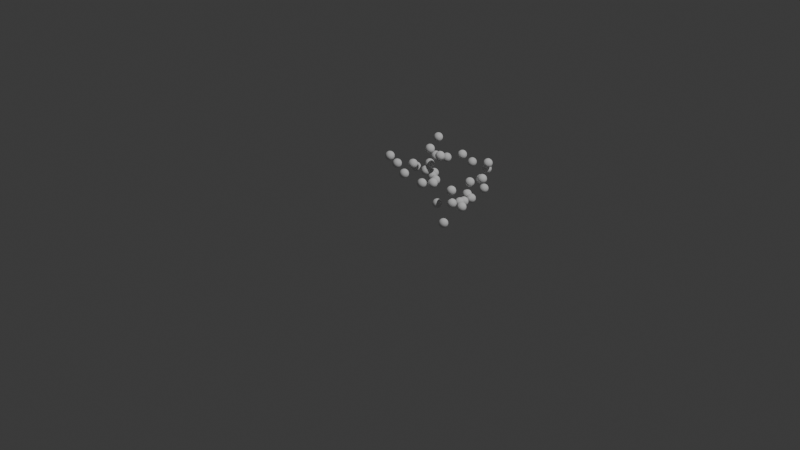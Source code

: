 # Source: 4_3_GeometryNodesPractice1_December9th2024_multistage_particle_animation_2.blend  (saved by Blender 4.3.32; exported with 4.5.12 LTS)
import bpy
from mathutils import Matrix  # noqa: F401  (used for matrix-valued properties, if any)

bpy.ops.wm.read_factory_settings(use_empty=True)
scene = bpy.context.scene
scene.name = 'Scene'

# ---- collections
col_collection = bpy.data.collections.new('Collection'); scene.collection.children.link(col_collection)

# ---- node groups
ng_newanimationpositionbasedontransform = bpy.data.node_groups.new('NewAnimationPositionBasedOnTransform', 'GeometryNodeTree')
_s = ng_newanimationpositionbasedontransform.interface.new_socket(name='Geometry', in_out='OUTPUT', socket_type='NodeSocketGeometry')
_s = ng_newanimationpositionbasedontransform.interface.new_socket(name='Duplicate Geometry', in_out='OUTPUT', socket_type='NodeSocketGeometry')
_s = ng_newanimationpositionbasedontransform.interface.new_socket(name='Geometry', in_out='INPUT', socket_type='NodeSocketGeometry')
_s = ng_newanimationpositionbasedontransform.interface.new_socket(name='Transform', in_out='INPUT', socket_type='NodeSocketMatrix')
_s = ng_newanimationpositionbasedontransform.interface.new_socket(name='Random', in_out='INPUT', socket_type='NodeSocketFloat')
_s.default_value = 2.0
_s.min_value = -1e+04
_s.max_value = 1e+04
_N = ng_newanimationpositionbasedontransform.nodes; _L = ng_newanimationpositionbasedontransform.links
n0 = _N.new('NodeGroupOutput'); n0.name = 'Group Output'; n0.location = (827, 0)
n1 = _N.new('NodeGroupInput'); n1.name = 'Group Input'; n1.location = (-837, 0)
n2 = _N.new('GeometryNodeDuplicateElements'); n2.name = 'Duplicate Elements'; n2.location = (-568, 35)
n3 = _N.new('GeometryNodeTransform'); n3.name = 'Transform Geometry'; n3.location = (-224, -14)
n3.inputs[1].default_value = (0.0, 7.7, 2.4)
n3.inputs[2].default_value = (0.0, 1.571, 0.0)
n3.inputs[3].default_value = (3.5, 3.5, 1.0)
n4 = _N.new('GeometryNodeSampleIndex'); n4.name = 'Sample Index.001'; n4.location = (137, 341)
n4.data_type = 'FLOAT_VECTOR'
n5 = _N.new('GeometryNodeInputIndex'); n5.name = 'Index.001'; n5.location = (-83, 162)
n6 = _N.new('GeometryNodeInputPosition'); n6.name = 'Position.002'; n6.location = (-82, 223)
n7 = _N.new('GeometryNodeSetPosition'); n7.name = 'Set Position.001'; n7.location = (-44, 66)
n8 = _N.new('FunctionNodeRandomValue'); n8.name = 'Random Value'; n8.location = (2, -148)
n8.data_type = 'FLOAT_VECTOR'
n8.inputs[8].default_value = 1
n9 = _N.new('ShaderNodeCombineXYZ'); n9.name = 'Combine XYZ.002'; n9.location = (-441, -602)
n10 = _N.new('ShaderNodeVectorMath'); n10.name = 'Vector Math.004'; n10.location = (-268, -418)
n10.operation = 'MULTIPLY'
n10.inputs[1].default_value = (-1.0, -1.0, -1.0)
n11 = _N.new('GeometryNodeStoreNamedAttribute'); n11.name = 'Store Named Attribute'; n11.location = (362, 541)
n11.data_type = 'FLOAT_VECTOR'
n11.inputs[2].default_value = 'end_position'
n12 = _N.new('GeometryNodeStoreNamedAttribute'); n12.name = 'Store Named Attribute.001'; n12.location = (637, 602)
n12.inputs[2].default_value = 'animation_position'
_L.new(n9.outputs[0], n8.inputs[1])
_L.new(n5.outputs[0], n4.inputs[2])
_L.new(n11.outputs[0], n12.inputs[0])
_L.new(n10.outputs[0], n8.inputs[0])
_L.new(n2.outputs[0], n3.inputs[0])
_L.new(n8.outputs[0], n7.inputs[3])
_L.new(n6.outputs[0], n4.inputs[1])
_L.new(n3.outputs[0], n7.inputs[0])
_L.new(n7.outputs[0], n4.inputs[0])
_L.new(n4.outputs[0], n11.inputs[3])
_L.new(n9.outputs[0], n10.inputs[0])
_L.new(n1.outputs[1], n3.inputs[4])
_L.new(n1.outputs[0], n2.inputs[0])
_L.new(n1.outputs[0], n11.inputs[0])
_L.new(n7.outputs[0], n0.inputs[1])
_L.new(n12.outputs[0], n0.inputs[0])
_L.new(n1.outputs[2], n9.inputs[0])
_L.new(n1.outputs[2], n9.inputs[1])
_L.new(n1.outputs[2], n9.inputs[2])
n0.is_active_output = True
ng_radialdistributepointsonfaces = bpy.data.node_groups.new('RadialDistributePointsOnFaces', 'GeometryNodeTree')
_s = ng_radialdistributepointsonfaces.interface.new_socket(name='Selection', in_out='OUTPUT', socket_type='NodeSocketGeometry')
_s = ng_radialdistributepointsonfaces.interface.new_socket(name='Mesh', in_out='INPUT', socket_type='NodeSocketGeometry')
_s = ng_radialdistributepointsonfaces.interface.new_socket(name='Radius', in_out='INPUT', socket_type='NodeSocketFloat')
_s.default_value = 0.5
_s.min_value = -1e+04
_s.max_value = 1e+04
_s = ng_radialdistributepointsonfaces.interface.new_socket(name='Density', in_out='INPUT', socket_type='NodeSocketFloat')
_s.default_value = 42.7
_s.min_value = 0.0
_s = ng_radialdistributepointsonfaces.interface.new_socket(name='Seed', in_out='INPUT', socket_type='NodeSocketInt')
_N = ng_radialdistributepointsonfaces.nodes; _L = ng_radialdistributepointsonfaces.links
n0 = _N.new('NodeGroupOutput'); n0.name = 'Group Output'; n0.location = (371, -22)
n1 = _N.new('NodeGroupInput'); n1.name = 'Group Input'; n1.location = (-680, -22)
n2 = _N.new('GeometryNodeDistributePointsOnFaces'); n2.name = 'Distribute Points on Faces'; n2.location = (-417, 204)
n3 = _N.new('GeometryNodeInputPosition'); n3.name = 'Position'; n3.location = (-480, -63)
n4 = _N.new('ShaderNodeVectorMath'); n4.name = 'Vector Math'; n4.location = (-244, -13)
n4.operation = 'DISTANCE'
n5 = _N.new('FunctionNodeCompare'); n5.name = 'Compare'; n5.location = (-22, -34)
n5.operation = 'LESS_THAN'
n6 = _N.new('GeometryNodeSeparateGeometry'); n6.name = 'Separate Geometry'; n6.location = (181, 181)
n7 = _N.new('ShaderNodeMath'); n7.name = 'Math'; n7.location = (-280, -248)
n7.operation = 'DIVIDE'
n7.inputs[1].default_value = 5.0
_L.new(n3.outputs[0], n4.inputs[0])
_L.new(n5.outputs[0], n6.inputs[1])
_L.new(n4.outputs[1], n5.inputs[0])
_L.new(n7.outputs[0], n5.inputs[1])
_L.new(n2.outputs[0], n6.inputs[0])
_L.new(n1.outputs[0], n2.inputs[0])
_L.new(n1.outputs[1], n7.inputs[0])
_L.new(n6.outputs[0], n0.inputs[0])
_L.new(n1.outputs[2], n2.inputs[4])
_L.new(n1.outputs[3], n2.inputs[6])
n0.is_active_output = True
ng_animationposition = bpy.data.node_groups.new('AnimationPosition', 'GeometryNodeTree')
_s = ng_animationposition.interface.new_socket(name='Vector', in_out='OUTPUT', socket_type='NodeSocketVector')
_N = ng_animationposition.nodes; _L = ng_animationposition.links
n0 = _N.new('NodeGroupOutput'); n0.name = 'Group Output'; n0.location = (626, 0)
n1 = _N.new('NodeGroupInput'); n1.name = 'Group Input'; n1.location = (-636, 0)
n2 = _N.new('GeometryNodeInputPosition'); n2.name = 'Position.001'; n2.location = (-253, 164)
n3 = _N.new('ShaderNodeVectorMath'); n3.name = 'Vector Math.001'; n3.location = (436, 133)
n4 = _N.new('ShaderNodeVectorMath'); n4.name = 'Vector Math.002'; n4.location = (192, 7)
n4.operation = 'MULTIPLY'
n5 = _N.new('ShaderNodeCombineXYZ'); n5.name = 'Combine XYZ'; n5.location = (7, -227)
n6 = _N.new('ShaderNodeVectorMath'); n6.name = 'Vector Math.003'; n6.location = (180, 227)
n6.operation = 'MULTIPLY'
n7 = _N.new('ShaderNodeCombineXYZ'); n7.name = 'Combine XYZ.001'; n7.location = (-76, 98)
n8 = _N.new('ShaderNodeMath'); n8.name = 'Math.001'; n8.location = (-255, 57)
n8.operation = 'SUBTRACT'
n8.inputs[0].default_value = 1.0
n9 = _N.new('GeometryNodeInputNamedAttribute'); n9.name = 'Named Attribute'; n9.location = (6, -78)
n9.data_type = 'FLOAT_VECTOR'
n9.inputs[0].default_value = 'end_position'
n10 = _N.new('GeometryNodeInputNamedAttribute'); n10.name = 'Named Attribute.001'; n10.location = (-436, -136)
n10.inputs[0].default_value = 'animation_position'
_L.new(n9.outputs[0], n4.inputs[0])
_L.new(n10.outputs[0], n8.inputs[1])
_L.new(n10.outputs[0], n5.inputs[1])
_L.new(n10.outputs[0], n5.inputs[2])
_L.new(n8.outputs[0], n7.inputs[0])
_L.new(n6.outputs[0], n3.inputs[0])
_L.new(n4.outputs[0], n3.inputs[1])
_L.new(n7.outputs[0], n6.inputs[1])
_L.new(n2.outputs[0], n6.inputs[0])
_L.new(n5.outputs[0], n4.inputs[1])
_L.new(n8.outputs[0], n7.inputs[1])
_L.new(n10.outputs[0], n5.inputs[0])
_L.new(n8.outputs[0], n7.inputs[2])
_L.new(n3.outputs[0], n0.inputs[0])
n0.is_active_output = True
ng_animateovertimetonewposition = bpy.data.node_groups.new('AnimateOverTimeToNewPosition', 'GeometryNodeTree')
_s = ng_animateovertimetonewposition.interface.new_socket(name='Geometry', in_out='OUTPUT', socket_type='NodeSocketGeometry')
_s = ng_animateovertimetonewposition.interface.new_socket(name='Finished', in_out='OUTPUT', socket_type='NodeSocketGeometry')
_s = ng_animateovertimetonewposition.interface.new_socket(name='Geometry', in_out='INPUT', socket_type='NodeSocketGeometry')
_s = ng_animateovertimetonewposition.interface.new_socket(name='Increment', in_out='INPUT', socket_type='NodeSocketFloat')
_s.default_value = 0.1
_s.min_value = -1e+04
_s.max_value = 1e+04
_N = ng_animateovertimetonewposition.nodes; _L = ng_animateovertimetonewposition.links
n0 = _N.new('NodeGroupOutput'); n0.name = 'Group Output'; n0.location = (1358, 225)
n1 = _N.new('NodeGroupInput'); n1.name = 'Group Input'; n1.location = (-1105, 99)
n2 = _N.new('GeometryNodeJoinGeometry'); n2.name = 'Join Geometry'; n2.location = (-270, 272)
n3 = _N.new('GeometryNodeSetPosition'); n3.name = 'Set Position'; n3.location = (320, 239)
n4 = _N.new('GeometryNodeGroup'); n4.name = 'Group'; n4.location = (101, 20)
n4.node_tree = ng_animationposition
n5 = _N.new('GeometryNodeSimulationInput'); n5.name = 'Simulation Input'; n5.location = (-905, 276)
n6 = _N.new('GeometryNodeSimulationOutput'); n6.name = 'Simulation Output'; n6.location = (1121, 262)
n6.state_items.clear()
_it = n6.state_items.new('GEOMETRY', 'Geometry')
_it = n6.state_items.new('GEOMETRY', 'Finished')
n7 = _N.new('GeometryNodeStoreNamedAttribute'); n7.name = 'Store Named Attribute'; n7.location = (-15, 247)
n7.inputs[2].default_value = 'animation_position'
n8 = _N.new('GeometryNodeInputNamedAttribute'); n8.name = 'Named Attribute'; n8.location = (-433, -22)
n8.inputs[0].default_value = 'animation_position'
n9 = _N.new('ShaderNodeMath'); n9.name = 'Math'; n9.location = (-236, 36)
n10 = _N.new('GeometryNodeInputNamedAttribute'); n10.name = 'Named Attribute.001'; n10.location = (137, -79)
n10.inputs[0].default_value = 'animation_position'
n11 = _N.new('FunctionNodeCompare'); n11.name = 'Compare'; n11.location = (371, -47)
n11.operation = 'LESS_THAN'
n11.inputs[1].default_value = 1.0
n12 = _N.new('GeometryNodeSeparateGeometry'); n12.name = 'Separate Geometry'; n12.location = (720, 240)
n13 = _N.new('GeometryNodeJoinGeometry'); n13.name = 'Join Geometry.001'; n13.location = (936, 65)
n5.pair_with_output(n6)
_L.new(n13.outputs[0], n6.inputs[2])
_L.new(n7.outputs[0], n3.inputs[0])
_L.new(n10.outputs[0], n11.inputs[0])
_L.new(n8.outputs[0], n9.inputs[0])
_L.new(n3.outputs[0], n12.inputs[0])
_L.new(n2.outputs[0], n7.inputs[0])
_L.new(n12.outputs[0], n6.inputs[1])
_L.new(n5.outputs[1], n2.inputs[0])
_L.new(n9.outputs[0], n7.inputs[3])
_L.new(n11.outputs[0], n12.inputs[1])
_L.new(n4.outputs[0], n3.inputs[2])
_L.new(n12.outputs[1], n13.inputs[0])
_L.new(n1.outputs[0], n2.inputs[0])
_L.new(n6.outputs[0], n0.inputs[0])
_L.new(n6.outputs[1], n0.inputs[1])
_L.new(n1.outputs[1], n9.inputs[1])
n0.is_active_output = True
ng_geometry_nodes = bpy.data.node_groups.new('Geometry Nodes', 'GeometryNodeTree')
_s = ng_geometry_nodes.interface.new_socket(name='Geometry', in_out='OUTPUT', socket_type='NodeSocketGeometry')
_s = ng_geometry_nodes.interface.new_socket(name='Inverted', in_out='INPUT', socket_type='NodeSocketGeometry')
ng_geometry_nodes.is_modifier = True
_N = ng_geometry_nodes.nodes; _L = ng_geometry_nodes.links
n0 = _N.new('NodeGroupInput'); n0.name = 'Group Input'; n0.location = (-1598, -363)
n1 = _N.new('NodeGroupOutput'); n1.name = 'Group Output'; n1.location = (1140, -287)
n2 = _N.new('GeometryNodeGizmoDial'); n2.name = 'Dial Gizmo'; n2.location = (-1101, -740)
n3 = _N.new('ShaderNodeValue'); n3.name = 'Value'; n3.location = (-1395, -584)
n3.outputs[0].default_value = 2.54
n4 = _N.new('FunctionNodeCombineTransform'); n4.name = 'Combine Transform'; n4.location = (-820, -517)
n4.inputs[0].default_value = (0.0, 7.7, 2.4)
n4.inputs[1].default_value = (0.0, 1.571, 0.0)
n4.inputs[2].default_value = (3.5, 3.5, 1.0)
n5 = _N.new('GeometryNodeGroup'); n5.name = 'Group.001'; n5.location = (-608, -377)
n5.width = 314
n5.node_tree = ng_newanimationpositionbasedontransform
n5.inputs[2].default_value = 2.0
n6 = _N.new('GeometryNodeGroup'); n6.name = 'Group.002'; n6.location = (-1129, -383)
n6.width = 258
n6.node_tree = ng_radialdistributepointsonfaces
n6.inputs[2].default_value = 42.7
n6.inputs[3].default_value = 1
n7 = _N.new('GeometryNodeJoinGeometry'); n7.name = 'Join Geometry.002'; n7.location = (898, -284)
n8 = _N.new('GeometryNodeGroup'); n8.name = 'Group.003'; n8.location = (-231, -332)
n8.width = 298
n8.node_tree = ng_animateovertimetonewposition
n8.inputs[1].default_value = 0.1
n9 = _N.new('FunctionNodeCombineTransform'); n9.name = 'Combine Transform.001'; n9.location = (-6, -589)
n9.inputs[0].default_value = (0.0, 20.4, 4.0)
n9.inputs[2].default_value = (0.01, 0.01, 0.01)
n10 = _N.new('GeometryNodeGroup'); n10.name = 'Group.004'; n10.location = (213, -478)
n10.width = 314
n10.node_tree = ng_newanimationpositionbasedontransform
n10.inputs[2].default_value = 0.1
n11 = _N.new('GeometryNodeGroup'); n11.name = 'Group.005'; n11.location = (560, -423)
n11.width = 298
n11.node_tree = ng_animateovertimetonewposition
n11.inputs[1].default_value = 0.1
n12 = _N.new('GeometryNodeIndexSwitch'); n12.name = 'Index Switch'; n12.location = (-789, -318)
n13 = _N.new('GeometryNodeInputSceneTime'); n13.name = 'Scene Time'; n13.location = (-1355, -202)
n14 = _N.new('FunctionNodeCompare'); n14.name = 'Compare'; n14.location = (-1128, -172)
n14.operation = 'LESS_THAN'
n14.data_type = 'INT'
n14.inputs[3].default_value = 50
_L.new(n3.outputs[0], n2.inputs[0])
_L.new(n4.outputs[0], n5.inputs[1])
_L.new(n12.outputs[0], n5.inputs[0])
_L.new(n0.outputs[0], n6.inputs[0])
_L.new(n3.outputs[0], n6.inputs[1])
_L.new(n7.outputs[0], n1.inputs[0])
_L.new(n8.outputs[0], n7.inputs[0])
_L.new(n5.outputs[0], n8.inputs[0])
_L.new(n9.outputs[0], n10.inputs[1])
_L.new(n10.outputs[0], n11.inputs[0])
_L.new(n11.outputs[0], n7.inputs[0])
_L.new(n6.outputs[0], n12.inputs[2])
_L.new(n13.outputs[1], n14.inputs[2])
_L.new(n14.outputs[0], n12.inputs[0])
_L.new(n8.outputs[1], n10.inputs[0])
n1.is_active_output = True

# ---- world
world_world = bpy.data.worlds.new('World'); scene.world = world_world
world_world.use_nodes = True; world_world.node_tree.nodes.clear()
_N = world_world.node_tree.nodes; _L = world_world.node_tree.links
n0 = _N.new('ShaderNodeOutputWorld'); n0.name = 'World Output'; n0.location = (300, 300)
n1 = _N.new('ShaderNodeBackground'); n1.name = 'Background'; n1.location = (10, 300)
n1.inputs[0].default_value = (0.05088, 0.05088, 0.05088, 1.0)
_L.new(n1.outputs[0], n0.inputs[0])
n0.is_active_output = True
world_world.color = (0.05088, 0.05088, 0.05088)
world_world.sun_shadow_jitter_overblur = 0.0

# ---- cameras
cam_camera = bpy.data.cameras.new('Camera')
cam_camera.clip_end = 100.0
cam_camera.ortho_scale = 7.314

# ---- lights
light_light = bpy.data.lights.new('Light', 'POINT')
light_light.energy = 1000.0
light_light.shadow_soft_size = 0.1

# ---- meshes
me_circle = bpy.data.meshes.new('Circle')
me_circle.from_pydata([(0.0, 1.0, 0.0), (-0.1951, 0.9808, 0.0), (-0.3827, 0.9239, 0.0), (-0.5556, 0.8315, 0.0), (-0.7071, 0.7071, 0.0), (-0.8315, 0.5556, 0.0), (-0.9239, 0.3827, 0.0), (-0.9808, 0.1951, 0.0), (-1.0, 0.0, 0.0), (-0.9808, -0.1951, 0.0), (-0.9239, -0.3827, 0.0), (-0.8315, -0.5556, 0.0), (-0.7071, -0.7071, 0.0), (-0.5556, -0.8315, 0.0), (-0.3827, -0.9239, 0.0), (-0.1951, -0.9808, 0.0), (0.0, -1.0, 0.0), (0.1951, -0.9808, 0.0), (0.3827, -0.9239, 0.0), (0.5556, -0.8315, 0.0), (0.7071, -0.7071, 0.0), (0.8315, -0.5556, 0.0), (0.9239, -0.3827, 0.0), (0.9808, -0.1951, 0.0), (1.0, 0.0, 0.0), (0.9808, 0.1951, 0.0), (0.9239, 0.3827, 0.0), (0.8315, 0.5556, 0.0), (0.7071, 0.7071, 0.0), (0.5556, 0.8315, 0.0), (0.3827, 0.9239, 0.0), (0.1951, 0.9808, 0.0)], [], [(1, 2, 3, 4, 5, 6, 7, 8, 9, 10, 11, 12, 13, 14, 15, 16, 17, 18, 19, 20, 21, 22, 23, 24, 25, 26, 27, 28, 29, 30, 31, 0)])
_uv = me_circle.uv_layers.new(name='UVMap')
_uv.uv.foreach_set('vector', [0.0, 0.0, 0.0, 0.0, 0.0, 0.0, 0.0, 0.0, 0.0, 0.0, 0.0, 0.0, 0.0, 0.0, 0.0, 0.0, 0.0, 0.0, 0.0, 0.0, 0.0, 0.0, 0.0, 0.0, 0.0, 0.0, 0.0, 0.0, 0.0, 0.0, 0.0, 0.0, 0.0, 0.0, 0.0, 0.0, 0.0, 0.0, 0.0, 0.0, 0.0, 0.0, 0.0, 0.0, 0.0, 0.0, 0.0, 0.0, 0.0, 0.0, 0.0, 0.0, 0.0, 0.0, 0.0, 0.0, 0.0, 0.0, 0.0, 0.0, 0.0, 0.0, 0.0, 0.0])
me_circle.update()

# ---- objects
ob_light = bpy.data.objects.new('Light', light_light)
ob_camera_lifeisvaluable = bpy.data.objects.new('Camera_LifeIsValuable', cam_camera)
ob_circle = bpy.data.objects.new('Circle', me_circle)

# ---- transforms, parenting, visibility, modifiers, constraints
ob_light.location = (4.076, 1.005, 5.904)
ob_light.rotation_euler = (0.6503, 0.05522, 1.866)
ob_light.lock_rotations_4d = False
ob_light.empty_display_type = 'ARROWS'
ob_light.color = (0.0, 0.0, 0.0, 0.0)
ob_light.lineart.crease_threshold = 0.0
ob_camera_lifeisvaluable.location = (7.359, -6.926, 4.958)
ob_camera_lifeisvaluable.rotation_euler = (1.109, 0.0, 0.8149)
ob_camera_lifeisvaluable.lock_rotations_4d = False
ob_camera_lifeisvaluable.empty_display_type = 'ARROWS'
ob_camera_lifeisvaluable.color = (0.0, 0.0, 0.0, 0.0)
ob_camera_lifeisvaluable.display_type = 'WIRE'
ob_camera_lifeisvaluable.lineart.crease_threshold = 0.0
ob_circle.location = (0.0, 0.0, 0.0)
_m = ob_circle.modifiers.new('GeometryNodes', 'NODES')
_m.node_group = ng_geometry_nodes

# ---- collection membership
col_collection.objects.link(ob_light)
col_collection.objects.link(ob_camera_lifeisvaluable)
col_collection.objects.link(ob_circle)

# ---- scene / render settings (as saved in the file)
scene.camera = ob_camera_lifeisvaluable
scene.frame_start = 1; scene.frame_end = 250; scene.frame_set(1)
scene.render.engine = 'BLENDER_EEVEE_NEXT'
scene.render.image_settings.file_format = 'FFMPEG'
scene.render.image_settings.color_mode = 'RGB'
bpy.context.view_layer.update()
